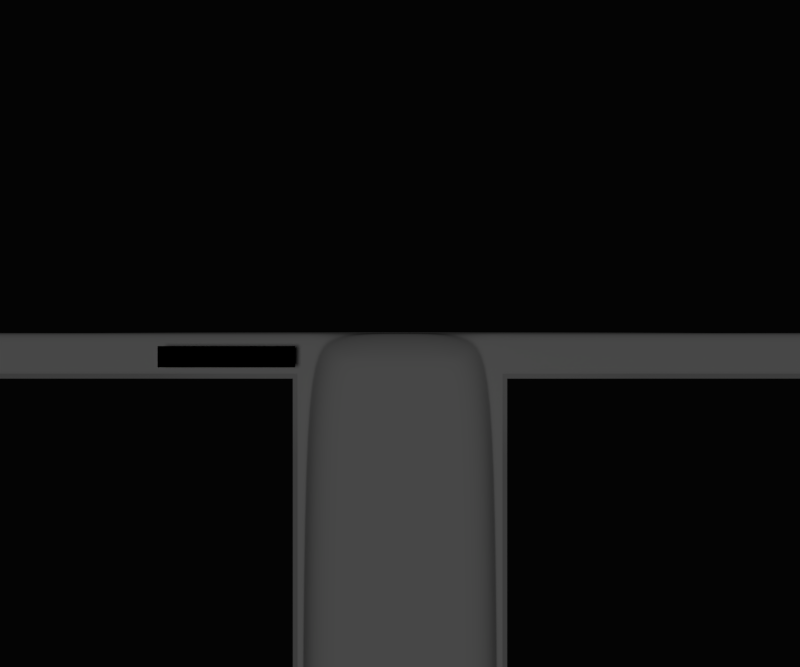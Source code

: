 # Source: panel.blend  (saved by Blender 2.65.8; exported with 4.5.12 LTS)
import bpy
from mathutils import Matrix  # noqa: F401  (used for matrix-valued properties, if any)

bpy.ops.wm.read_factory_settings(use_empty=True)
scene = bpy.context.scene
scene.name = 'Scene'

# ---- collections
col_collection_1 = bpy.data.collections.new('Collection 1'); scene.collection.children.link(col_collection_1)

# ---- materials (node trees are filled in below, after node groups)
mat_panel_a = bpy.data.materials.new('panel_a')
mat_panel_a.alpha_threshold = 0.0
mat_panel_a.use_transparent_shadow = False
mat_panel_a.diffuse_color = (0.01, 0.01, 0.01, 1.0)
mat_panel_a.specular_color = (0.8, 0.8, 0.8)
mat_panel_a.roughness = 0.5
mat_panel_a.line_color = (0.0, 0.0, 0.0, 1.0)
mat_panel_b = bpy.data.materials.new('panel_b')
mat_panel_b.alpha_threshold = 0.0
mat_panel_b.use_transparent_shadow = False
mat_panel_b.diffuse_color = (0.5, 0.5, 0.5, 1.0)
mat_panel_b.specular_color = (0.8, 0.8, 0.8)
mat_panel_b.roughness = 0.5
mat_panel_b.specular_intensity = 0.8
mat_panel_b.line_color = (0.0, 0.0, 0.0, 1.0)
mat_logo = bpy.data.materials.new('logo')
mat_logo.alpha_threshold = 0.0
mat_logo.use_transparent_shadow = False
mat_logo.preview_render_type = 'FLAT'
mat_logo.diffuse_color = (0.0, 0.0, 0.0, 1.0)
mat_logo.roughness = 0.5

# ---- material node trees

# ---- world
world_world = bpy.data.worlds.new('World'); scene.world = world_world
world_world.color = (0.0, 0.0, 0.0)
world_world.use_sun_shadow = False
world_world.sun_shadow_jitter_overblur = 0.0
world_world.cycles.sampling_method = 'MANUAL'
world_world.cycles.sample_map_resolution = 256

# ---- cameras
cam_camera_001 = bpy.data.cameras.new('Camera.001')
cam_camera_001.clip_end = 1e+04
cam_camera_001.lens = 35.0
cam_camera_001.sensor_width = 32.0
cam_camera_001.sensor_height = 18.0
cam_camera_001.dof.focus_distance = 0.0
cam_camera_001.dof.aperture_fstop = 128.0

# ---- lights
light_sun = bpy.data.lights.new('Sun', 'SUN')
light_sun.color = (0.8, 0.8, 0.8)
light_sun.transmission_factor = 0.0
light_sun.angle = 0.1993
light_sun.energy = 0.5
light_sun.shadow_buffer_clip_start = 0.5
light_sun.shadow_soft_size = 0.1
light_sun.shadow_cascade_max_distance = 1000.0
light_sun.cycles.use_multiple_importance_sampling = False

# ---- meshes
me_cube = bpy.data.meshes.new('Cube')
me_cube.from_pydata([(2100.0, 0.0, -10.0), (0.0, 1250.0, -10.0), (2100.0, 0.0, 10.0), (0.0, 0.0, -10.0), (2100.0, 1250.0, -10.0), (0.0, 0.0, 10.0), (2100.0, 10.0, -10.0), (0.0, 10.0, -10.0), (2100.0, -70.0, 10.0), (130.0, 0.0, -10.0), (130.0, 0.0, 10.0), (130.0, 1250.0, -10.0), (130.0, 10.0, -10.0), (170.0, -70.0, 10.0), (170.0, -1200.0, 10.0), (0.0, -30.0, 50.0), (0.0, -100.0, 70.0), (0.0, -1200.0, 70.0), (100.0, -30.0, 50.0), (140.0, -100.0, 70.0), (140.0, -1200.0, 70.0), (2090.0, -1190.0, 0.0), (180.0, 0.0, 10.0), (180.0, -70.0, 10.0), (180.0, 0.0, -10.0), (170.0, -70.0, 18.02), (130.0, 0.0, 18.02), (0.0, 0.0, 18.02), (170.0, -1200.0, 20.0), (180.0, -1200.0, 10.0), (190.0, -80.0, 0.0), (2090.0, -80.0, 0.0), (190.0, -1190.0, 0.0), (2100.0, -1200.0, 10.0), (190.0, -80.0, -10.0), (2090.0, -1190.0, -10.0), (2090.0, -80.0, -10.0), (190.0, -1190.0, -10.0)], [], [(6, 12, 11, 4), (26, 25, 19, 18), (12, 7, 1, 11), (10, 5, 3, 9), (22, 2, 8, 23), (22, 10, 9, 24), (15, 18, 19, 16), (16, 19, 20, 17), (27, 26, 18, 15), (0, 24, 9, 12, 6), (9, 3, 7, 12), (25, 28, 20, 19), (2, 22, 24, 0), (10, 13, 25, 26), (5, 10, 26, 27), (13, 14, 28, 25), (13, 23, 29, 14), (31, 21, 35, 36), (10, 22, 23, 13), (31, 30, 23, 8), (30, 32, 29, 23), (32, 21, 33, 29), (21, 31, 8, 33), (34, 36, 35, 37), (21, 32, 37, 35), (30, 31, 36, 34), (32, 30, 34, 37)])
me_cube.polygons.foreach_set('use_smooth', [True] * 27)
me_cube.polygons.foreach_set('material_index', [0, 1, 0, 1, 1, 1, 1, 1, 1, 0, 0, 1, 1, 1, 1, 1, 1, 1, 1, 1, 1, 1, 1, 0, 1, 1, 1])
_k = {(0, 2): 1.0, (4, 6): 1.0, (4, 11): 1.0, (2, 8): 1.0, (8, 23): 1.0, (1, 11): 1.0, (17, 20): 1.0, (0, 6): 1.0, (22, 23): 1.0, (23, 29): 1.0, (22, 24): 1.0, (14, 29): 1.0, (14, 28): 1.0, (21, 32): 1.0, (20, 28): 1.0, (21, 31): 1.0, (30, 31): 1.0, (30, 32): 1.0, (29, 33): 1.0, (8, 33): 1.0, (23, 30): 1.0, (8, 31): 1.0, (29, 32): 1.0, (21, 33): 1.0, (34, 36): 1.0, (35, 36): 1.0, (35, 37): 1.0, (34, 37): 1.0, (21, 35): 1.0, (31, 36): 1.0, (32, 37): 1.0, (30, 34): 1.0}
me_cube.attributes.new('crease_edge', 'FLOAT', 'EDGE').data.foreach_set('value', [_k.get((min(e.vertices), max(e.vertices)), 0.0) for e in me_cube.edges])
_uv = me_cube.uv_layers.new(name='UVMap')
_uv.uv.foreach_set('vector', [0.0, 0.0, 0.0, 0.0, 0.0, 0.0, 0.0, 0.0, 0.0, 0.0, 0.0, 0.0, 0.0, 0.0, 0.0, 0.0, 0.0, 0.0, 0.0, 0.0, 0.0, 0.0, 0.0, 0.0, 0.0, 0.0, 0.0, 0.0, 0.0, 0.0, 0.0, 0.0, 0.0, 0.0, 0.0, 0.0, 0.0, 0.0, 0.0, 0.0, 0.0, 0.0, 0.0, 0.0, 0.0, 0.0, 0.0, 0.0, 0.0, 0.0, 0.0, 0.0, 0.0, 0.0, 0.0, 0.0, 0.0, 0.0, 0.0, 0.0, 0.0, 0.0, 0.0, 0.0, 0.0, 0.0, 0.0, 0.0, 0.0, 0.0, 0.0, 0.0, 0.0, 0.0, 0.0, 0.0, 0.0, 0.0, 0.0, 0.0, 0.0, 0.0, 0.0, 0.0, 0.0, 0.0, 0.0, 0.0, 0.0, 0.0, 0.0, 0.0, 0.0, 0.0, 0.0, 0.0, 0.0, 0.0, 0.0, 0.0, 0.0, 0.0, 0.0, 0.0, 0.0, 0.0, 0.0, 0.0, 0.0, 0.0, 0.0, 0.0, 0.0, 0.0, 0.0, 0.0, 0.0, 0.0, 0.0, 0.0, 0.0, 0.0, 0.0, 0.0, 0.0, 0.0, 0.0, 0.0, 0.0, 0.0, 0.0, 0.0, 0.0, 0.0, 0.0, 0.0, 0.0, 0.0, 0.0, 0.0, 0.0, 0.0, 0.0, 0.0, 0.0, 0.0, 0.0, 0.0, 0.0, 0.0, 0.0, 0.0, 0.0, 0.0, 0.0, 0.0, 0.0, 0.0, 0.0, 0.0, 0.0, 0.0, 0.0, 0.0, 0.0, 0.0, 0.0, 0.0, 0.0, 0.0, 0.0, 0.0, 0.0, 0.0, 0.0, 0.0, 0.0, 0.0, 0.0, 0.0, 0.0, 0.0, 0.0, 0.0, 0.0, 0.0, 0.0, 0.0, 0.0, 0.0, 0.0, 0.0, 0.0, 0.0, 0.0, 0.0, 0.0, 0.0, 0.0, 0.0, 0.0, 0.0, 0.0, 0.0, 0.0, 0.0, 0.0, 0.0, 0.0, 0.0, 0.0, 0.0, 0.0, 0.0, 0.0, 0.0, 0.0, 0.0])
me_cube.materials.append(mat_panel_a)
me_cube.materials.append(mat_panel_b)
me_cube.use_remesh_preserve_volume = False
me_cube.use_remesh_preserve_attributes = False
me_cube.use_mirror_vertex_groups = False
me_cube.update()
me_cube_001 = bpy.data.meshes.new('Cube.001')
me_cube_001.from_pydata([(168.9, -26.19, 0.0), (168.9, 26.19, 0.0), (-168.9, -26.19, 0.0), (-168.9, 26.19, 0.0)], [], [(0, 1, 3, 2)])
_k = {(1, 3): 1.0, (0, 1): 1.0, (0, 2): 1.0, (2, 3): 1.0}
me_cube_001.attributes.new('crease_edge', 'FLOAT', 'EDGE').data.foreach_set('value', [_k.get((min(e.vertices), max(e.vertices)), 0.0) for e in me_cube_001.edges])
_uv = me_cube_001.uv_layers.new(name='UVMap')
_uv.uv.foreach_set('vector', [1.0, 0.4054, 1.0, 0.5604, 3.937e-05, 0.5604, 3.945e-05, 0.4054])
me_cube_001.materials.append(mat_logo)
me_cube_001.use_remesh_preserve_volume = False
me_cube_001.use_remesh_preserve_attributes = False
me_cube_001.use_mirror_vertex_groups = False
me_cube_001.update()

# ---- objects
ob_panel = bpy.data.objects.new('panel', me_cube)
ob_veterobot = bpy.data.objects.new('_veterobot', me_cube_001)
ob_sun = bpy.data.objects.new('_sun', light_sun)
ob_camera = bpy.data.objects.new('_camera', cam_camera_001)

# ---- transforms, parenting, visibility, modifiers, constraints
ob_panel.location = (0.0, 0.0, 0.0)
ob_panel.lineart.crease_threshold = 0.0
_m = ob_panel.modifiers.new('Mirror', 'MIRROR')
_m = ob_panel.modifiers.new('Subsurf', 'SUBSURF')
_m.uv_smooth = 'NONE'
_m.levels = 3
_m.render_levels = 3
_m.show_only_control_edges = False
_m = ob_panel.modifiers.new('EdgeSplit', 'EDGE_SPLIT')
_m.split_angle = 1.396
ob_veterobot.parent = ob_panel
ob_veterobot.location = (-295.3, -39.48, 62.0)
ob_veterobot.scale = (0.6929, 0.6929, 0.6929)
ob_veterobot.lineart.crease_threshold = 0.0
ob_sun.location = (0.0, 0.0, 2000.0)
ob_sun.lineart.crease_threshold = 0.0
ob_camera.location = (0.0, 0.0, 1550.0)
ob_camera.scale = (100.0, 100.0, 100.0)
ob_camera.lineart.crease_threshold = 0.0

# ---- collection membership
col_collection_1.objects.link(ob_panel)
col_collection_1.objects.link(ob_veterobot)
col_collection_1.objects.link(ob_sun)
col_collection_1.objects.link(ob_camera)

# ---- scene / render settings (as saved in the file)
scene.camera = ob_camera
scene.frame_start = 1; scene.frame_end = 250; scene.frame_set(45)
scene.render.engine = 'BLENDER_EEVEE_NEXT'
scene.render.image_settings.color_mode = 'RGB'
scene.render.image_settings.compression = 90
scene.render.resolution_x = 1200
scene.render.resolution_y = 1000
scene.render.fps = 25
scene.render.dither_intensity = 0.0
scene.render.bake_margin = 2
scene.render.bake_bias = 0.0
scene.cycles.use_denoising = False
scene.cycles.samples = 10
scene.cycles.sampling_pattern = 'TABULATED_SOBOL'
scene.cycles.light_sampling_threshold = 0.0
scene.cycles.use_adaptive_sampling = False
scene.cycles.use_light_tree = False
scene.cycles.blur_glossy = 0.0
scene.cycles.volume_bounces = 1
scene.cycles.pixel_filter_type = 'GAUSSIAN'
scene.cycles.sample_clamp_indirect = 0.0
scene.view_settings.view_transform = 'Standard'
bpy.context.view_layer.update()
